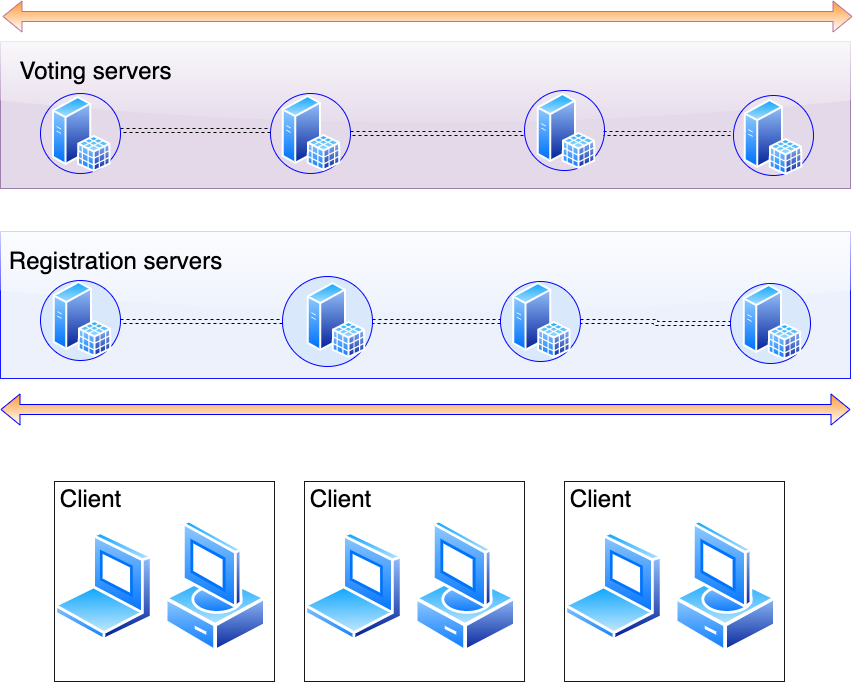

The diagram above was exported from draw.io. Its source (the exported page's mxGraphModel, read from the mxfile embedded in the PNG):
<mxGraphModel dx="2696" dy="1851" grid="1" gridSize="10" guides="1" tooltips="1" connect="1" arrows="1" fold="1" page="1" pageScale="1" pageWidth="827" pageHeight="1169" math="0" shadow="0">
  <root>
    <mxCell id="0" />
    <mxCell id="1" parent="0" />
    <mxCell id="4R29WRuMN7MEtJ9PM10_-31" value="" style="rounded=0;whiteSpace=wrap;html=1;strokeColor=#0000FF;fillColor=#EAEFFC;opacity=90;glass=1;shadow=0;sketch=0;strokeWidth=1;" vertex="1" parent="1">
      <mxGeometry x="-900" y="-210" width="850" height="147" as="geometry" />
    </mxCell>
    <mxCell id="4R29WRuMN7MEtJ9PM10_-4" value="" style="aspect=fixed;perimeter=ellipsePerimeter;html=1;align=center;shadow=0;dashed=0;spacingTop=3;image;image=img/lib/active_directory/laptop_client.svg;" vertex="1" parent="1">
      <mxGeometry x="-846" y="90" width="99" height="110" as="geometry" />
    </mxCell>
    <mxCell id="4R29WRuMN7MEtJ9PM10_-6" value="" style="aspect=fixed;perimeter=ellipsePerimeter;html=1;align=center;shadow=0;dashed=0;spacingTop=3;image;image=img/lib/active_directory/vista_client.svg;" vertex="1" parent="1">
      <mxGeometry x="-736" y="77.5" width="102.6" height="135" as="geometry" />
    </mxCell>
    <mxCell id="4R29WRuMN7MEtJ9PM10_-13" value="" style="group" vertex="1" connectable="0" parent="1">
      <mxGeometry x="-860" y="-161" width="80" height="80" as="geometry" />
    </mxCell>
    <mxCell id="4R29WRuMN7MEtJ9PM10_-14" value="" style="ellipse;whiteSpace=wrap;html=1;aspect=fixed;fillColor=#dae8fc;strokeColor=#0000FF;" vertex="1" parent="4R29WRuMN7MEtJ9PM10_-13">
      <mxGeometry width="80" height="80" as="geometry" />
    </mxCell>
    <mxCell id="4R29WRuMN7MEtJ9PM10_-15" value="" style="aspect=fixed;perimeter=ellipsePerimeter;html=1;align=center;shadow=0;dashed=0;spacingTop=3;image;image=img/lib/active_directory/sql_server.svg;" vertex="1" parent="4R29WRuMN7MEtJ9PM10_-13">
      <mxGeometry x="12.75" y="1.0300000000000011" width="58.5" height="75.97" as="geometry" />
    </mxCell>
    <mxCell id="4R29WRuMN7MEtJ9PM10_-16" value="" style="group" vertex="1" connectable="0" parent="1">
      <mxGeometry x="-630" y="-160" width="80" height="90" as="geometry" />
    </mxCell>
    <mxCell id="4R29WRuMN7MEtJ9PM10_-17" value="" style="ellipse;whiteSpace=wrap;html=1;aspect=fixed;fillColor=#dae8fc;strokeColor=#0000FF;" vertex="1" parent="4R29WRuMN7MEtJ9PM10_-16">
      <mxGeometry x="12" y="-5" width="90" height="90" as="geometry" />
    </mxCell>
    <mxCell id="4R29WRuMN7MEtJ9PM10_-18" value="" style="aspect=fixed;perimeter=ellipsePerimeter;html=1;align=center;shadow=0;dashed=0;spacingTop=3;image;image=img/lib/active_directory/sql_server.svg;" vertex="1" parent="4R29WRuMN7MEtJ9PM10_-16">
      <mxGeometry x="36.75" y="1.0300000000000011" width="58.5" height="75.97" as="geometry" />
    </mxCell>
    <mxCell id="4R29WRuMN7MEtJ9PM10_-22" value="" style="group" vertex="1" connectable="0" parent="1">
      <mxGeometry x="-400" y="-160" width="80" height="80" as="geometry" />
    </mxCell>
    <mxCell id="4R29WRuMN7MEtJ9PM10_-23" value="" style="ellipse;whiteSpace=wrap;html=1;aspect=fixed;fillColor=#dae8fc;strokeColor=#0000FF;" vertex="1" parent="4R29WRuMN7MEtJ9PM10_-22">
      <mxGeometry width="80" height="80" as="geometry" />
    </mxCell>
    <mxCell id="4R29WRuMN7MEtJ9PM10_-24" value="" style="aspect=fixed;perimeter=ellipsePerimeter;html=1;align=center;shadow=0;dashed=0;spacingTop=3;image;image=img/lib/active_directory/sql_server.svg;" vertex="1" parent="4R29WRuMN7MEtJ9PM10_-22">
      <mxGeometry x="12.050000000000011" y="1.009999999999991" width="58.5" height="75.97" as="geometry" />
    </mxCell>
    <mxCell id="4R29WRuMN7MEtJ9PM10_-28" value="" style="group" vertex="1" connectable="0" parent="1">
      <mxGeometry x="-170" y="-158" width="80" height="80" as="geometry" />
    </mxCell>
    <mxCell id="4R29WRuMN7MEtJ9PM10_-29" value="" style="ellipse;whiteSpace=wrap;html=1;aspect=fixed;fillColor=#dae8fc;strokeColor=#0000FF;" vertex="1" parent="4R29WRuMN7MEtJ9PM10_-28">
      <mxGeometry width="80" height="80" as="geometry" />
    </mxCell>
    <mxCell id="4R29WRuMN7MEtJ9PM10_-30" value="" style="aspect=fixed;perimeter=ellipsePerimeter;html=1;align=center;shadow=0;dashed=0;spacingTop=3;image;image=img/lib/active_directory/sql_server.svg;" vertex="1" parent="4R29WRuMN7MEtJ9PM10_-28">
      <mxGeometry x="12.75" y="1.0300000000000011" width="58.5" height="75.97" as="geometry" />
    </mxCell>
    <mxCell id="4R29WRuMN7MEtJ9PM10_-32" value="&lt;font style=&quot;font-size: 24px&quot;&gt;Registration servers&lt;/font&gt;" style="text;html=1;align=center;verticalAlign=middle;resizable=0;points=[];autosize=1;strokeColor=none;fillColor=none;" vertex="1" parent="1">
      <mxGeometry x="-900" y="-190" width="230" height="20" as="geometry" />
    </mxCell>
    <mxCell id="4R29WRuMN7MEtJ9PM10_-35" style="edgeStyle=orthogonalEdgeStyle;rounded=0;orthogonalLoop=1;jettySize=auto;html=1;fontSize=24;shape=link;dashed=1;entryX=0;entryY=0.5;entryDx=0;entryDy=0;" edge="1" parent="1" target="4R29WRuMN7MEtJ9PM10_-17">
      <mxGeometry relative="1" as="geometry">
        <mxPoint x="-630" y="-121" as="targetPoint" />
        <mxPoint x="-780" y="-120" as="sourcePoint" />
      </mxGeometry>
    </mxCell>
    <mxCell id="4R29WRuMN7MEtJ9PM10_-36" style="edgeStyle=orthogonalEdgeStyle;shape=link;rounded=0;orthogonalLoop=1;jettySize=auto;html=1;exitX=1;exitY=0.5;exitDx=0;exitDy=0;entryX=0;entryY=0.5;entryDx=0;entryDy=0;dashed=1;fontSize=24;" edge="1" parent="1" source="4R29WRuMN7MEtJ9PM10_-17" target="4R29WRuMN7MEtJ9PM10_-23">
      <mxGeometry relative="1" as="geometry" />
    </mxCell>
    <mxCell id="4R29WRuMN7MEtJ9PM10_-37" style="edgeStyle=orthogonalEdgeStyle;shape=link;rounded=0;orthogonalLoop=1;jettySize=auto;html=1;exitX=1;exitY=0.5;exitDx=0;exitDy=0;entryX=0;entryY=0.5;entryDx=0;entryDy=0;dashed=1;fontSize=24;" edge="1" parent="1" source="4R29WRuMN7MEtJ9PM10_-23" target="4R29WRuMN7MEtJ9PM10_-29">
      <mxGeometry relative="1" as="geometry" />
    </mxCell>
    <mxCell id="4R29WRuMN7MEtJ9PM10_-38" value="" style="shape=flexArrow;endArrow=classic;startArrow=classic;html=1;rounded=0;fontSize=24;strokeColor=#0000FF;fillColor=#FF9933;gradientColor=#ffffff;" edge="1" parent="1">
      <mxGeometry width="100" height="100" relative="1" as="geometry">
        <mxPoint x="-900" y="-32" as="sourcePoint" />
        <mxPoint x="-50" y="-32" as="targetPoint" />
      </mxGeometry>
    </mxCell>
    <mxCell id="4R29WRuMN7MEtJ9PM10_-70" value="" style="group" vertex="1" connectable="0" parent="1">
      <mxGeometry x="-900" y="-400" width="850" height="147" as="geometry" />
    </mxCell>
    <mxCell id="4R29WRuMN7MEtJ9PM10_-39" value="" style="rounded=0;whiteSpace=wrap;html=1;strokeColor=#9673a6;fillColor=#e1d5e7;opacity=90;glass=1;shadow=0;sketch=0;strokeWidth=1;" vertex="1" parent="4R29WRuMN7MEtJ9PM10_-70">
      <mxGeometry width="850" height="147" as="geometry" />
    </mxCell>
    <mxCell id="4R29WRuMN7MEtJ9PM10_-43" value="" style="group" vertex="1" connectable="0" parent="4R29WRuMN7MEtJ9PM10_-70">
      <mxGeometry x="270" y="52" width="80" height="82.00999999999999" as="geometry" />
    </mxCell>
    <mxCell id="4R29WRuMN7MEtJ9PM10_-44" value="" style="ellipse;whiteSpace=wrap;html=1;aspect=fixed;fillColor=none;strokeColor=#0000FF;" vertex="1" parent="4R29WRuMN7MEtJ9PM10_-43">
      <mxGeometry width="80" height="80" as="geometry" />
    </mxCell>
    <mxCell id="4R29WRuMN7MEtJ9PM10_-42" value="" style="aspect=fixed;perimeter=ellipsePerimeter;html=1;align=center;shadow=0;dashed=0;spacingTop=3;image;image=img/lib/active_directory/sql_server.svg;" vertex="1" parent="4R29WRuMN7MEtJ9PM10_-43">
      <mxGeometry x="11.75" y="2.039999999999992" width="58.5" height="75.97" as="geometry" />
    </mxCell>
    <mxCell id="4R29WRuMN7MEtJ9PM10_-52" value="&lt;font style=&quot;font-size: 24px&quot;&gt;Voting servers&lt;/font&gt;" style="text;html=1;align=center;verticalAlign=middle;resizable=0;points=[];autosize=1;strokeColor=none;fillColor=none;" vertex="1" parent="4R29WRuMN7MEtJ9PM10_-70">
      <mxGeometry x="10" y="20" width="170" height="20" as="geometry" />
    </mxCell>
    <mxCell id="4R29WRuMN7MEtJ9PM10_-53" style="edgeStyle=orthogonalEdgeStyle;rounded=0;orthogonalLoop=1;jettySize=auto;html=1;exitX=1;exitY=0.5;exitDx=0;exitDy=0;fontSize=24;shape=link;dashed=1;" edge="1" parent="4R29WRuMN7MEtJ9PM10_-70">
      <mxGeometry relative="1" as="geometry">
        <mxPoint x="270" y="89" as="targetPoint" />
        <mxPoint x="120" y="89" as="sourcePoint" />
      </mxGeometry>
    </mxCell>
    <mxCell id="4R29WRuMN7MEtJ9PM10_-54" style="edgeStyle=orthogonalEdgeStyle;shape=link;rounded=0;orthogonalLoop=1;jettySize=auto;html=1;exitX=1;exitY=0.5;exitDx=0;exitDy=0;entryX=0;entryY=0.5;entryDx=0;entryDy=0;dashed=1;fontSize=24;" edge="1" parent="4R29WRuMN7MEtJ9PM10_-70" source="4R29WRuMN7MEtJ9PM10_-44">
      <mxGeometry relative="1" as="geometry">
        <mxPoint x="523" y="92" as="targetPoint" />
      </mxGeometry>
    </mxCell>
    <mxCell id="4R29WRuMN7MEtJ9PM10_-55" style="edgeStyle=orthogonalEdgeStyle;shape=link;rounded=0;orthogonalLoop=1;jettySize=auto;html=1;exitX=1;exitY=0.5;exitDx=0;exitDy=0;entryX=0;entryY=0.5;entryDx=0;entryDy=0;dashed=1;fontSize=24;" edge="1" parent="4R29WRuMN7MEtJ9PM10_-70">
      <mxGeometry relative="1" as="geometry">
        <mxPoint x="603" y="92" as="sourcePoint" />
        <mxPoint x="730" y="92" as="targetPoint" />
      </mxGeometry>
    </mxCell>
    <mxCell id="4R29WRuMN7MEtJ9PM10_-58" value="" style="group" vertex="1" connectable="0" parent="4R29WRuMN7MEtJ9PM10_-70">
      <mxGeometry x="40" y="52" width="80" height="80" as="geometry" />
    </mxCell>
    <mxCell id="4R29WRuMN7MEtJ9PM10_-59" value="" style="ellipse;whiteSpace=wrap;html=1;aspect=fixed;fillColor=none;strokeColor=#0000FF;" vertex="1" parent="4R29WRuMN7MEtJ9PM10_-58">
      <mxGeometry width="80" height="80" as="geometry" />
    </mxCell>
    <mxCell id="4R29WRuMN7MEtJ9PM10_-51" value="" style="aspect=fixed;perimeter=ellipsePerimeter;html=1;align=center;shadow=0;dashed=0;spacingTop=3;image;image=img/lib/active_directory/sql_server.svg;" vertex="1" parent="4R29WRuMN7MEtJ9PM10_-58">
      <mxGeometry x="12" y="3.030000000000001" width="58.5" height="75.97" as="geometry" />
    </mxCell>
    <mxCell id="4R29WRuMN7MEtJ9PM10_-60" value="" style="group" vertex="1" connectable="0" parent="4R29WRuMN7MEtJ9PM10_-70">
      <mxGeometry x="733" y="54.00999999999999" width="80" height="80.00000000000003" as="geometry" />
    </mxCell>
    <mxCell id="4R29WRuMN7MEtJ9PM10_-61" value="" style="ellipse;whiteSpace=wrap;html=1;aspect=fixed;fillColor=none;strokeColor=#0000FF;" vertex="1" parent="4R29WRuMN7MEtJ9PM10_-60">
      <mxGeometry width="80" height="80" as="geometry" />
    </mxCell>
    <mxCell id="4R29WRuMN7MEtJ9PM10_-45" value="" style="aspect=fixed;perimeter=ellipsePerimeter;html=1;align=center;shadow=0;dashed=0;spacingTop=3;image;image=img/lib/active_directory/sql_server.svg;" vertex="1" parent="4R29WRuMN7MEtJ9PM10_-60">
      <mxGeometry x="10.75" y="4.03000000000003" width="58.5" height="75.97" as="geometry" />
    </mxCell>
    <mxCell id="4R29WRuMN7MEtJ9PM10_-67" value="" style="group" vertex="1" connectable="0" parent="4R29WRuMN7MEtJ9PM10_-70">
      <mxGeometry x="523" y="60" width="80" height="80" as="geometry" />
    </mxCell>
    <mxCell id="4R29WRuMN7MEtJ9PM10_-68" value="" style="ellipse;whiteSpace=wrap;html=1;aspect=fixed;fillColor=none;strokeColor=#0000FF;" vertex="1" parent="4R29WRuMN7MEtJ9PM10_-67">
      <mxGeometry x="1" y="-11" width="80" height="80" as="geometry" />
    </mxCell>
    <mxCell id="4R29WRuMN7MEtJ9PM10_-48" value="" style="aspect=fixed;perimeter=ellipsePerimeter;html=1;align=center;shadow=0;dashed=0;spacingTop=3;image;image=img/lib/active_directory/sql_server.svg;" vertex="1" parent="4R29WRuMN7MEtJ9PM10_-67">
      <mxGeometry x="13.75" y="-7.969999999999999" width="58.5" height="75.97" as="geometry" />
    </mxCell>
    <mxCell id="4R29WRuMN7MEtJ9PM10_-71" value="" style="shape=flexArrow;endArrow=classic;startArrow=classic;html=1;rounded=0;fontSize=24;strokeColor=#B5739D;fillColor=#FF9933;gradientColor=#ffffff;" edge="1" parent="1">
      <mxGeometry width="100" height="100" relative="1" as="geometry">
        <mxPoint x="-898" y="-425" as="sourcePoint" />
        <mxPoint x="-48" y="-425" as="targetPoint" />
      </mxGeometry>
    </mxCell>
    <mxCell id="4R29WRuMN7MEtJ9PM10_-73" value="" style="rounded=0;whiteSpace=wrap;html=1;shadow=0;glass=1;labelBackgroundColor=none;sketch=0;fontSize=24;strokeColor=default;strokeWidth=1;fillColor=none;opacity=90;" vertex="1" parent="1">
      <mxGeometry x="-846" y="40" width="220" height="200" as="geometry" />
    </mxCell>
    <mxCell id="4R29WRuMN7MEtJ9PM10_-74" value="Client" style="text;html=1;align=center;verticalAlign=middle;resizable=0;points=[];autosize=1;strokeColor=none;fillColor=none;fontSize=24;" vertex="1" parent="1">
      <mxGeometry x="-850" y="43" width="80" height="30" as="geometry" />
    </mxCell>
    <mxCell id="4R29WRuMN7MEtJ9PM10_-75" value="" style="aspect=fixed;perimeter=ellipsePerimeter;html=1;align=center;shadow=0;dashed=0;spacingTop=3;image;image=img/lib/active_directory/laptop_client.svg;" vertex="1" parent="1">
      <mxGeometry x="-596" y="90" width="99" height="110" as="geometry" />
    </mxCell>
    <mxCell id="4R29WRuMN7MEtJ9PM10_-76" value="" style="aspect=fixed;perimeter=ellipsePerimeter;html=1;align=center;shadow=0;dashed=0;spacingTop=3;image;image=img/lib/active_directory/vista_client.svg;" vertex="1" parent="1">
      <mxGeometry x="-486" y="77.5" width="102.6" height="135" as="geometry" />
    </mxCell>
    <mxCell id="4R29WRuMN7MEtJ9PM10_-77" value="" style="rounded=0;whiteSpace=wrap;html=1;shadow=0;glass=1;labelBackgroundColor=none;sketch=0;fontSize=24;strokeColor=default;strokeWidth=1;fillColor=none;opacity=90;" vertex="1" parent="1">
      <mxGeometry x="-596" y="40" width="220" height="200" as="geometry" />
    </mxCell>
    <mxCell id="4R29WRuMN7MEtJ9PM10_-78" value="Client" style="text;html=1;align=center;verticalAlign=middle;resizable=0;points=[];autosize=1;strokeColor=none;fillColor=none;fontSize=24;" vertex="1" parent="1">
      <mxGeometry x="-600" y="43" width="80" height="30" as="geometry" />
    </mxCell>
    <mxCell id="4R29WRuMN7MEtJ9PM10_-79" value="" style="aspect=fixed;perimeter=ellipsePerimeter;html=1;align=center;shadow=0;dashed=0;spacingTop=3;image;image=img/lib/active_directory/laptop_client.svg;" vertex="1" parent="1">
      <mxGeometry x="-336" y="90" width="99" height="110" as="geometry" />
    </mxCell>
    <mxCell id="4R29WRuMN7MEtJ9PM10_-80" value="" style="aspect=fixed;perimeter=ellipsePerimeter;html=1;align=center;shadow=0;dashed=0;spacingTop=3;image;image=img/lib/active_directory/vista_client.svg;" vertex="1" parent="1">
      <mxGeometry x="-226" y="77.5" width="102.6" height="135" as="geometry" />
    </mxCell>
    <mxCell id="4R29WRuMN7MEtJ9PM10_-81" value="" style="rounded=0;whiteSpace=wrap;html=1;shadow=0;glass=1;labelBackgroundColor=none;sketch=0;fontSize=24;strokeColor=default;strokeWidth=1;fillColor=none;opacity=90;" vertex="1" parent="1">
      <mxGeometry x="-336" y="40" width="220" height="200" as="geometry" />
    </mxCell>
    <mxCell id="4R29WRuMN7MEtJ9PM10_-82" value="Client" style="text;html=1;align=center;verticalAlign=middle;resizable=0;points=[];autosize=1;strokeColor=none;fillColor=none;fontSize=24;" vertex="1" parent="1">
      <mxGeometry x="-340" y="43" width="80" height="30" as="geometry" />
    </mxCell>
  </root>
</mxGraphModel>